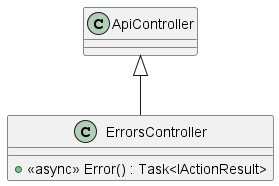

The diagram above was rendered by PlantUML. Its source (embedded in the PNG):
@startuml
class ErrorsController {
    + <<async>> Error() : Task<IActionResult>
}
ApiController <|-- ErrorsController
@enduml